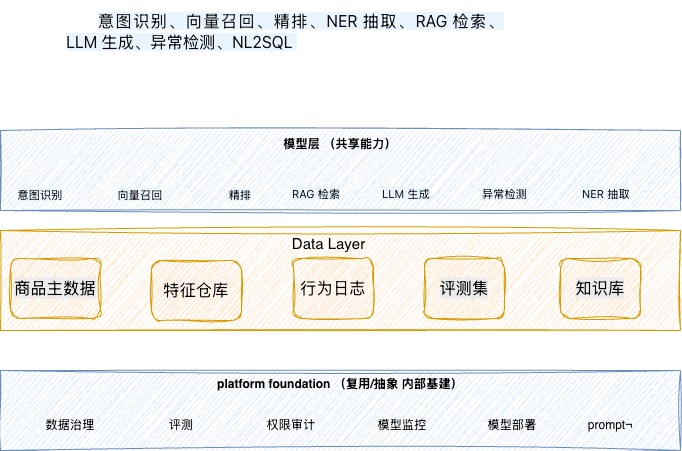

The diagram above was exported from draw.io. Its source (the exported page's mxGraphModel, read from the mxfile embedded in the PNG):
<mxGraphModel dx="774" dy="498" grid="1" gridSize="10" guides="1" tooltips="1" connect="1" arrows="1" fold="1" page="1" pageScale="1" pageWidth="827" pageHeight="1169" math="0" shadow="0">
  <root>
    <mxCell id="0" />
    <mxCell id="1" parent="0" />
    <mxCell id="NknfpRSLDTP7Nf0krEqM-1" parent="1" style="rounded=0;whiteSpace=wrap;html=1;sketch=1;curveFitting=1;jiggle=2;fillColor=#ffe6cc;strokeColor=#d79b00;" value="" vertex="1">
      <mxGeometry height="100" width="680" x="80" y="700" as="geometry" />
    </mxCell>
    <mxCell id="NknfpRSLDTP7Nf0krEqM-3" parent="1" style="rounded=1;whiteSpace=wrap;html=1;fillColor=#ffe6cc;strokeColor=#d79b00;sketch=1;curveFitting=1;jiggle=2;" value="&lt;meta charset=&quot;utf-8&quot;&gt;&lt;span style=&quot;color: rgb(0, 0, 0); font-family: 宋体; font-size: 16px; font-style: normal; font-variant-ligatures: normal; font-variant-caps: normal; font-weight: 400; letter-spacing: normal; orphans: 2; text-align: justify; text-indent: 32px; text-transform: none; widows: 2; word-spacing: 0px; -webkit-text-stroke-width: 0px; white-space: normal; background-color: rgb(236, 236, 236); text-decoration-thickness: initial; text-decoration-style: initial; text-decoration-color: initial; display: inline !important; float: none;&quot;&gt;商品主数据&lt;/span&gt;" vertex="1">
      <mxGeometry height="60" width="90" x="90" y="728" as="geometry" />
    </mxCell>
    <mxCell id="NknfpRSLDTP7Nf0krEqM-4" parent="1" style="rounded=1;whiteSpace=wrap;html=1;fillColor=#ffe6cc;strokeColor=#d79b00;sketch=1;curveFitting=1;jiggle=2;" value="&lt;span style=&quot;font-family: 宋体; font-size: 16px; text-align: justify; text-indent: 32px;&quot;&gt;行为日志&lt;/span&gt;" vertex="1">
      <mxGeometry height="60" width="80" x="373" y="728" as="geometry" />
    </mxCell>
    <mxCell id="NknfpRSLDTP7Nf0krEqM-5" parent="1" style="rounded=1;whiteSpace=wrap;html=1;fillColor=#ffe6cc;strokeColor=#d79b00;sketch=1;curveFitting=1;jiggle=2;" value="&lt;span style=&quot;font-family: 宋体; font-size: 16px; text-align: justify; text-indent: 32px;&quot;&gt;特征仓库&lt;/span&gt;" vertex="1">
      <mxGeometry height="60" width="90" x="231" y="730" as="geometry" />
    </mxCell>
    <mxCell id="NknfpRSLDTP7Nf0krEqM-6" parent="1" style="rounded=0;whiteSpace=wrap;html=1;verticalAlign=top;fontStyle=1;sketch=1;curveFitting=1;jiggle=2;fillColor=#dae8fc;strokeColor=#6c8ebf;" value="platform foundation （复用/抽象 内部基建）" vertex="1">
      <mxGeometry height="80" width="680" x="80" y="840" as="geometry" />
    </mxCell>
    <mxCell id="NknfpRSLDTP7Nf0krEqM-7" parent="1" style="text;html=1;whiteSpace=wrap;strokeColor=none;fillColor=none;align=center;verticalAlign=middle;rounded=0;" value="数据治理&lt;span style=&quot;color: rgba(0, 0, 0, 0); font-family: monospace; font-size: 0px; text-align: start; white-space: nowrap;&quot;&gt;%3CmxGraphModel%3E%3Croot%3E%3CmxCell%20id%3D%220%22%2F%3E%3CmxCell%20id%3D%221%22%20parent%3D%220%22%2F%3E%3CmxCell%20id%3D%222%22%20parent%3D%221%22%20style%3D%22rounded%3D1%3BwhiteSpace%3Dwrap%3Bhtml%3D1%3B%22%20value%3D%22%22%20vertex%3D%221%22%3E%3CmxGeometry%20height%3D%2260%22%20width%3D%22120%22%20x%3D%22110%22%20y%3D%22720%22%20as%3D%22geometry%22%2F%3E%3C%2FmxCell%3E%3C%2Froot%3E%3C%2FmxGraphModel%3E&lt;/span&gt;" vertex="1">
      <mxGeometry height="30" width="60" x="120" y="880" as="geometry" />
    </mxCell>
    <mxCell id="NknfpRSLDTP7Nf0krEqM-8" parent="1" style="text;html=1;whiteSpace=wrap;strokeColor=none;fillColor=none;align=center;verticalAlign=middle;rounded=0;" value="评测" vertex="1">
      <mxGeometry height="30" width="60" x="231" y="880" as="geometry" />
    </mxCell>
    <mxCell id="NknfpRSLDTP7Nf0krEqM-9" parent="1" style="text;html=1;whiteSpace=wrap;strokeColor=none;fillColor=none;align=center;verticalAlign=middle;rounded=0;" value="权限审计" vertex="1">
      <mxGeometry height="30" width="60" x="341" y="880" as="geometry" />
    </mxCell>
    <mxCell id="NknfpRSLDTP7Nf0krEqM-10" parent="1" style="text;html=1;whiteSpace=wrap;strokeColor=none;fillColor=none;align=center;verticalAlign=middle;rounded=0;" value="模型监控" vertex="1">
      <mxGeometry height="30" width="60" x="452" y="880" as="geometry" />
    </mxCell>
    <mxCell id="NknfpRSLDTP7Nf0krEqM-11" parent="1" style="text;html=1;whiteSpace=wrap;strokeColor=none;fillColor=none;align=center;verticalAlign=middle;rounded=0;" value="模型部署" vertex="1">
      <mxGeometry height="30" width="60" x="562" y="880" as="geometry" />
    </mxCell>
    <mxCell id="NknfpRSLDTP7Nf0krEqM-12" parent="1" style="text;whiteSpace=wrap;html=1;" value="&lt;div data-version=&quot;3.0.0&quot; data-hash=&quot;9cc040b350a7e1efba291d7f9b761b89&quot;&gt;&lt;/div&gt;&lt;div class=&quot;document&quot;&gt;&lt;div class=&quot;section&quot;&gt;&lt;p class=&quot;paragraph text-align-type-justify&quot; style=&quot;text-align:justify;line-height:1.3;margin-top:3pt;margin-bottom:4pt;text-indent:24pt;margin-left:0pt;margin-right:0pt&quot;&gt;&lt;span style=&quot;color: rgb(13, 13, 13); font-family: -apple-system, &amp;quot;system-ui&amp;quot;, &amp;quot;PingFang SC&amp;quot;, &amp;quot;Hiragino Sans GB&amp;quot;, &amp;quot;Hiragino Sans&amp;quot;, &amp;quot;SF Pro Text&amp;quot;, system-ui, &amp;quot;Noto Sans SC&amp;quot;, &amp;quot;Helvetica Neue&amp;quot;, Helvetica, Arial, sans-serif; font-size: 16px; text-align: start; text-indent: 0px; white-space: pre-line; background-color: rgb(235, 245, 255);&quot;&gt;意图识别、向量召回、精排、NER&amp;nbsp;抽取、RAG&amp;nbsp;检索、LLM&amp;nbsp;生成、异常检测、NL2SQL&amp;nbsp;&lt;/span&gt;&lt;/p&gt;&lt;/div&gt;&lt;/div&gt;" vertex="1">
      <mxGeometry height="50" width="440" x="144" y="470" as="geometry" />
    </mxCell>
    <mxCell id="NknfpRSLDTP7Nf0krEqM-13" parent="1" style="rounded=1;whiteSpace=wrap;html=1;fillColor=#ffe6cc;strokeColor=#d79b00;sketch=1;curveFitting=1;jiggle=2;" value="&lt;meta charset=&quot;utf-8&quot;&gt;&lt;span style=&quot;color: rgb(0, 0, 0); font-family: 宋体; font-size: 16px; font-style: normal; font-variant-ligatures: normal; font-variant-caps: normal; font-weight: 400; letter-spacing: normal; orphans: 2; text-align: justify; text-indent: 32px; text-transform: none; widows: 2; word-spacing: 0px; -webkit-text-stroke-width: 0px; white-space: normal; background-color: rgb(236, 236, 236); text-decoration-thickness: initial; text-decoration-style: initial; text-decoration-color: initial; display: inline !important; float: none;&quot;&gt;评测集&lt;/span&gt;" vertex="1">
      <mxGeometry height="60" width="80" x="504" y="728" as="geometry" />
    </mxCell>
    <mxCell id="NknfpRSLDTP7Nf0krEqM-14" parent="1" style="rounded=1;whiteSpace=wrap;html=1;fillColor=#ffe6cc;strokeColor=#d79b00;sketch=1;curveFitting=1;jiggle=2;" value="&lt;span style=&quot;color: rgb(0, 0, 0); font-family: 宋体; font-size: 16px; font-style: normal; font-variant-ligatures: normal; font-variant-caps: normal; font-weight: 400; letter-spacing: normal; orphans: 2; text-align: justify; text-indent: 32px; text-transform: none; widows: 2; word-spacing: 0px; -webkit-text-stroke-width: 0px; white-space: normal; background-color: rgb(236, 236, 236); text-decoration-thickness: initial; text-decoration-style: initial; text-decoration-color: initial; float: none; display: inline !important;&quot;&gt;知识库&lt;/span&gt;" vertex="1">
      <mxGeometry height="60" width="80" x="640" y="728" as="geometry" />
    </mxCell>
    <mxCell id="k7I_XdYY7pFQbjtWiwgD-1" parent="1" style="text;html=1;whiteSpace=wrap;strokeColor=none;fillColor=none;align=center;verticalAlign=middle;rounded=0;" value="prompt¬" vertex="1">
      <mxGeometry height="30" width="60" x="660" y="880" as="geometry" />
    </mxCell>
    <mxCell id="k7I_XdYY7pFQbjtWiwgD-3" parent="1" style="text;html=1;whiteSpace=wrap;strokeColor=none;fillColor=none;align=center;verticalAlign=middle;rounded=0;" value="&lt;font style=&quot;font-size: 15px;&quot;&gt;Data Layer&lt;/font&gt;" vertex="1">
      <mxGeometry height="30" width="141" x="337.5" y="698" as="geometry" />
    </mxCell>
    <mxCell id="k7I_XdYY7pFQbjtWiwgD-4" parent="1" style="rounded=0;whiteSpace=wrap;html=1;verticalAlign=top;fontStyle=1;sketch=1;curveFitting=1;jiggle=2;fillColor=#dae8fc;strokeColor=#6c8ebf;" value="模型层 （共享能力）" vertex="1">
      <mxGeometry height="80" width="680" x="80" y="600" as="geometry" />
    </mxCell>
    <mxCell id="k7I_XdYY7pFQbjtWiwgD-6" parent="1" style="text;html=1;whiteSpace=wrap;strokeColor=none;fillColor=none;align=center;verticalAlign=middle;rounded=0;fontStyle=0;fontSize=11;" value="&lt;span style=&quot;color: rgb(13, 13, 13); font-family: -apple-system, &amp;quot;system-ui&amp;quot;, &amp;quot;PingFang SC&amp;quot;, &amp;quot;Hiragino Sans GB&amp;quot;, &amp;quot;Hiragino Sans&amp;quot;, &amp;quot;SF Pro Text&amp;quot;, system-ui, &amp;quot;Noto Sans SC&amp;quot;, &amp;quot;Helvetica Neue&amp;quot;, Helvetica, Arial, sans-serif; text-align: start; white-space: pre-line; background-color: rgb(235, 245, 255);&quot;&gt;向量召回&lt;/span&gt;" vertex="1">
      <mxGeometry height="30" width="80" x="180" y="650" as="geometry" />
    </mxCell>
    <mxCell id="k7I_XdYY7pFQbjtWiwgD-7" parent="1" style="text;html=1;whiteSpace=wrap;strokeColor=none;fillColor=none;align=center;verticalAlign=middle;rounded=0;fontStyle=0;fontSize=11;" value="&lt;span style=&quot;color: rgb(13, 13, 13); font-family: -apple-system, &amp;quot;system-ui&amp;quot;, &amp;quot;PingFang SC&amp;quot;, &amp;quot;Hiragino Sans GB&amp;quot;, &amp;quot;Hiragino Sans&amp;quot;, &amp;quot;SF Pro Text&amp;quot;, system-ui, &amp;quot;Noto Sans SC&amp;quot;, &amp;quot;Helvetica Neue&amp;quot;, Helvetica, Arial, sans-serif; text-align: start; white-space: pre-line; background-color: rgb(235, 245, 255);&quot;&gt;精排&lt;/span&gt;" vertex="1">
      <mxGeometry height="30" width="80" x="280" y="650" as="geometry" />
    </mxCell>
    <mxCell id="k7I_XdYY7pFQbjtWiwgD-8" parent="1" style="text;whiteSpace=wrap;html=1;fontStyle=0;fontSize=11;" value="&lt;span style=&quot;color: rgb(13, 13, 13); font-family: -apple-system, &amp;quot;system-ui&amp;quot;, &amp;quot;PingFang SC&amp;quot;, &amp;quot;Hiragino Sans GB&amp;quot;, &amp;quot;Hiragino Sans&amp;quot;, &amp;quot;SF Pro Text&amp;quot;, system-ui, &amp;quot;Noto Sans SC&amp;quot;, &amp;quot;Helvetica Neue&amp;quot;, Helvetica, Arial, sans-serif; font-style: normal; font-variant-ligatures: normal; font-variant-caps: normal; letter-spacing: normal; orphans: 2; text-align: start; text-indent: 0px; text-transform: none; widows: 2; word-spacing: 0px; -webkit-text-stroke-width: 0px; white-space: pre-line; background-color: rgb(235, 245, 255); text-decoration-thickness: initial; text-decoration-style: initial; text-decoration-color: initial; float: none; display: inline !important;&quot;&gt;RAG&amp;nbsp;检索&lt;/span&gt;" vertex="1">
      <mxGeometry height="40" width="100" x="370" y="650" as="geometry" />
    </mxCell>
    <mxCell id="k7I_XdYY7pFQbjtWiwgD-9" parent="1" style="text;whiteSpace=wrap;html=1;fontStyle=0;fontSize=11;" value="&lt;span style=&quot;color: rgb(13, 13, 13); font-family: -apple-system, &amp;quot;system-ui&amp;quot;, &amp;quot;PingFang SC&amp;quot;, &amp;quot;Hiragino Sans GB&amp;quot;, &amp;quot;Hiragino Sans&amp;quot;, &amp;quot;SF Pro Text&amp;quot;, system-ui, &amp;quot;Noto Sans SC&amp;quot;, &amp;quot;Helvetica Neue&amp;quot;, Helvetica, Arial, sans-serif; font-style: normal; font-variant-ligatures: normal; font-variant-caps: normal; letter-spacing: normal; orphans: 2; text-align: start; text-indent: 0px; text-transform: none; widows: 2; word-spacing: 0px; -webkit-text-stroke-width: 0px; white-space: pre-line; background-color: rgb(235, 245, 255); text-decoration-thickness: initial; text-decoration-style: initial; text-decoration-color: initial; float: none; display: inline !important;&quot;&gt;NER&amp;nbsp;抽取&lt;/span&gt;" vertex="1">
      <mxGeometry height="40" width="100" x="660" y="650" as="geometry" />
    </mxCell>
    <mxCell id="k7I_XdYY7pFQbjtWiwgD-10" parent="1" style="text;whiteSpace=wrap;html=1;fontStyle=0;fontSize=11;" value="&lt;span style=&quot;color: rgb(13, 13, 13); font-family: -apple-system, &amp;quot;system-ui&amp;quot;, &amp;quot;PingFang SC&amp;quot;, &amp;quot;Hiragino Sans GB&amp;quot;, &amp;quot;Hiragino Sans&amp;quot;, &amp;quot;SF Pro Text&amp;quot;, system-ui, &amp;quot;Noto Sans SC&amp;quot;, &amp;quot;Helvetica Neue&amp;quot;, Helvetica, Arial, sans-serif; font-style: normal; font-variant-ligatures: normal; font-variant-caps: normal; letter-spacing: normal; orphans: 2; text-align: start; text-indent: 0px; text-transform: none; widows: 2; word-spacing: 0px; -webkit-text-stroke-width: 0px; white-space: pre-line; background-color: rgb(235, 245, 255); text-decoration-thickness: initial; text-decoration-style: initial; text-decoration-color: initial; float: none; display: inline !important;&quot;&gt;异常检测&lt;/span&gt;" vertex="1">
      <mxGeometry height="40" width="100" x="560" y="650" as="geometry" />
    </mxCell>
    <mxCell id="k7I_XdYY7pFQbjtWiwgD-11" parent="1" style="text;whiteSpace=wrap;html=1;fontStyle=0;fontSize=11;" value="&lt;span style=&quot;color: rgb(13, 13, 13); font-family: -apple-system, &amp;quot;system-ui&amp;quot;, &amp;quot;PingFang SC&amp;quot;, &amp;quot;Hiragino Sans GB&amp;quot;, &amp;quot;Hiragino Sans&amp;quot;, &amp;quot;SF Pro Text&amp;quot;, system-ui, &amp;quot;Noto Sans SC&amp;quot;, &amp;quot;Helvetica Neue&amp;quot;, Helvetica, Arial, sans-serif; font-style: normal; font-variant-ligatures: normal; font-variant-caps: normal; letter-spacing: normal; orphans: 2; text-align: start; text-indent: 0px; text-transform: none; widows: 2; word-spacing: 0px; -webkit-text-stroke-width: 0px; white-space: pre-line; background-color: rgb(235, 245, 255); text-decoration-thickness: initial; text-decoration-style: initial; text-decoration-color: initial; float: none; display: inline !important;&quot;&gt;LLM&amp;nbsp;生成&lt;/span&gt;" vertex="1">
      <mxGeometry height="40" width="100" x="460" y="650" as="geometry" />
    </mxCell>
    <mxCell id="k7I_XdYY7pFQbjtWiwgD-12" parent="1" style="text;html=1;whiteSpace=wrap;strokeColor=none;fillColor=none;align=center;verticalAlign=middle;rounded=0;fontStyle=0;fontSize=11;" value="&lt;span style=&quot;color: rgb(13, 13, 13); font-family: -apple-system, &amp;quot;system-ui&amp;quot;, &amp;quot;PingFang SC&amp;quot;, &amp;quot;Hiragino Sans GB&amp;quot;, &amp;quot;Hiragino Sans&amp;quot;, &amp;quot;SF Pro Text&amp;quot;, system-ui, &amp;quot;Noto Sans SC&amp;quot;, &amp;quot;Helvetica Neue&amp;quot;, Helvetica, Arial, sans-serif; text-align: start; white-space: pre-line; background-color: rgb(235, 245, 255);&quot;&gt;意图识别&lt;/span&gt;" vertex="1">
      <mxGeometry height="30" width="80" x="80" y="650" as="geometry" />
    </mxCell>
  </root>
</mxGraphModel>